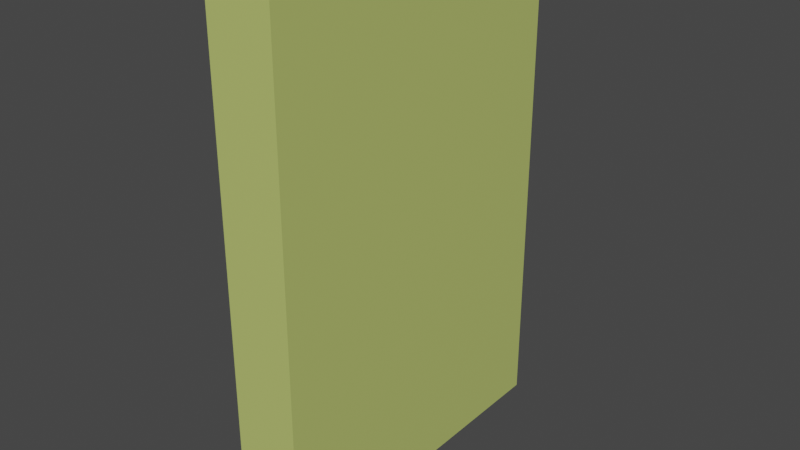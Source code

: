 # Source: Book_Closed.blend  (saved by Blender 3.5.10; exported with 4.5.12 LTS)
import bpy
from mathutils import Matrix  # noqa: F401  (used for matrix-valued properties, if any)

bpy.ops.wm.read_factory_settings(use_empty=True)
scene = bpy.context.scene
scene.name = 'Scene'

# ---- collections
col_collection = bpy.data.collections.new('Collection'); scene.collection.children.link(col_collection)

# ---- materials (node trees are filled in below, after node groups)
mat_paper = bpy.data.materials.new('Paper')
mat_paper.use_transparent_shadow = False

# ---- material node trees
mat_paper.use_nodes = True; mat_paper.node_tree.nodes.clear()
_N = mat_paper.node_tree.nodes; _L = mat_paper.node_tree.links
n0 = _N.new('ShaderNodeBsdfPrincipled'); n0.name = 'Principled BSDF'; n0.location = (10, 300)
n0.distribution = 'GGX'
n0.subsurface_method = 'RANDOM_WALK_SKIN'
n0.inputs[0].default_value = (0.5094, 0.5926, 0.164, 1.0)
n0.inputs[3].default_value = 1.45
n0.inputs[27].default_value = (0.0, 0.0, 0.0, 1.0)
n0.inputs[28].default_value = 1.0
n1 = _N.new('ShaderNodeOutputMaterial'); n1.name = 'Material Output'; n1.location = (300, 300)
_L.new(n0.outputs[0], n1.inputs[0])
n1.is_active_output = True

# ---- world
world_world = bpy.data.worlds.new('World'); scene.world = world_world
world_world.use_nodes = True; world_world.node_tree.nodes.clear()
_N = world_world.node_tree.nodes; _L = world_world.node_tree.links
n0 = _N.new('ShaderNodeOutputWorld'); n0.name = 'World Output'; n0.location = (300, 300)
n1 = _N.new('ShaderNodeBackground'); n1.name = 'Background'; n1.location = (10, 300)
n1.inputs[0].default_value = (0.05088, 0.05088, 0.05088, 1.0)
_L.new(n1.outputs[0], n0.inputs[0])
n0.is_active_output = True
world_world.color = (0.05088, 0.05088, 0.05088)
world_world.use_sun_shadow = False
world_world.sun_shadow_jitter_overblur = 0.0

# ---- meshes
me_cube_014 = bpy.data.meshes.new('Cube.014')
me_cube_014.from_pydata([(-0.1005, -0.915, 9.537e-07), (-0.1005, -0.915, 1.522), (0.1004, -0.915, 9.537e-07), (0.1004, -0.915, 1.522), (0.03462, 0.162, 9.537e-07), (0.08851, 0.1207, 9.537e-07), (0.08851, 0.1207, 1.522), (0.03462, 0.162, 1.522), (-0.09746, 0.09903, 9.537e-07), (-0.03449, 0.162, 9.537e-07), (-0.03449, 0.162, 1.522), (-0.09746, 0.09903, 1.522)], [], [(9, 10, 7, 4), (2, 3, 1, 0), (6, 7, 10, 11, 1, 3), (5, 4, 7, 6), (5, 6, 3, 2), (8, 9, 4, 5, 2, 0), (11, 8, 0, 1), (9, 8, 11, 10)])
_uv = me_cube_014.uv_layers.new(name='UVMap')
_uv.uv.foreach_set('vector', [0.6081, 0.475, 0.02784, 0.475, 0.02784, 0.4486, 0.6081, 0.4486, 0.6081, 0.9722, 0.02784, 0.9722, 0.02784, 0.8956, 0.6081, 0.8956, 0.8006, 0.0436, 0.8211, 0.02784, 0.8474, 0.02784, 0.8715, 0.05185, 0.8726, 0.4385, 0.796, 0.4385, 0.6081, 0.4227, 0.6081, 0.4486, 0.02784, 0.4486, 0.02784, 0.4227, 0.6081, 0.4227, 0.02784, 0.4227, 0.02784, 0.02784, 0.6081, 0.02784, 0.6649, 0.05185, 0.6889, 0.02784, 0.7153, 0.02784, 0.7358, 0.0436, 0.7403, 0.4385, 0.6638, 0.4385, 0.02784, 0.5089, 0.6081, 0.5089, 0.6081, 0.8956, 0.02784, 0.8956, 0.6081, 0.475, 0.6081, 0.5089, 0.02784, 0.5089, 0.02784, 0.475])
me_cube_014.materials.append(mat_paper)
me_cube_014.update()

# ---- objects
ob_book_closed = bpy.data.objects.new('Book_Closed', me_cube_014)

# ---- transforms, parenting, visibility, modifiers, constraints
ob_book_closed.location = (0.0, 0.0, 0.0)
ob_book_closed.scale = (0.1405, 0.1405, 0.1405)

# ---- collection membership
col_collection.objects.link(ob_book_closed)

# ---- scene / render settings (as saved in the file)
scene.frame_start = 1; scene.frame_end = 250; scene.frame_set(1)
scene.render.engine = 'BLENDER_EEVEE_NEXT'
scene.cycles.sampling_pattern = 'TABULATED_SOBOL'
scene.view_settings.view_transform = 'Filmic'
bpy.context.view_layer.update()

# ---- added for rendering (the .blend has no active camera and no usable light): camera, sun
cam_auto = bpy.data.cameras.new('AutoCamera')
cam_auto.lens = 50.0
cam_auto.sensor_width = 36.0
cam_auto.clip_end = 1000.0
ob_auto_camera = bpy.data.objects.new('AutoCamera', cam_auto)
scene.collection.objects.link(ob_auto_camera)
ob_auto_camera.location = (0.243733, -0.345381, 0.301891)
ob_auto_camera.rotation_euler = (1.09748, -7.21219e-08, 0.694738)
scene.camera = ob_auto_camera
light_auto_sun = bpy.data.lights.new('AutoSun', 'SUN')
light_auto_sun.energy = 3.0
light_auto_sun.angle = 0.0523599
ob_auto_sun = bpy.data.objects.new('AutoSun', light_auto_sun)
scene.collection.objects.link(ob_auto_sun)
ob_auto_sun.rotation_euler = (0.872665, 0.174533, 0.523599)
bpy.context.view_layer.update()
